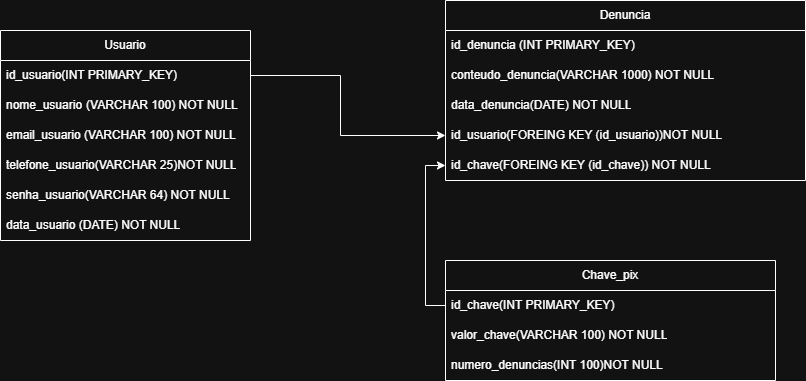

The diagram above was exported from draw.io. Its source (the exported page's mxGraphModel, read from the mxfile embedded in the PNG):
<mxGraphModel dx="2470" dy="798" grid="1" gridSize="10" guides="1" tooltips="1" connect="1" arrows="1" fold="1" page="1" pageScale="1" pageWidth="850" pageHeight="1100" math="0" shadow="0">
  <root>
    <mxCell id="0" />
    <mxCell id="1" parent="0" />
    <mxCell id="7cnao56vJu1BgxYSrlK9-1" value="Usuario" style="swimlane;fontStyle=0;childLayout=stackLayout;horizontal=1;startSize=30;horizontalStack=0;resizeParent=1;resizeParentMax=0;resizeLast=0;collapsible=1;marginBottom=0;whiteSpace=wrap;html=1;" parent="1" vertex="1">
      <mxGeometry x="-20" y="260" width="250" height="210" as="geometry" />
    </mxCell>
    <mxCell id="7cnao56vJu1BgxYSrlK9-2" value="id_usuario(INT PRIMARY_KEY)" style="text;strokeColor=none;fillColor=none;align=left;verticalAlign=middle;spacingLeft=4;spacingRight=4;overflow=hidden;points=[[0,0.5],[1,0.5]];portConstraint=eastwest;rotatable=0;whiteSpace=wrap;html=1;" parent="7cnao56vJu1BgxYSrlK9-1" vertex="1">
      <mxGeometry y="30" width="250" height="30" as="geometry" />
    </mxCell>
    <mxCell id="7cnao56vJu1BgxYSrlK9-3" value="nome_usuario&lt;span style=&quot;white-space: pre;&quot;&gt;&#09;&lt;/span&gt;(VARCHAR 100) NOT NULL" style="text;strokeColor=none;fillColor=none;align=left;verticalAlign=middle;spacingLeft=4;spacingRight=4;overflow=hidden;points=[[0,0.5],[1,0.5]];portConstraint=eastwest;rotatable=0;whiteSpace=wrap;html=1;" parent="7cnao56vJu1BgxYSrlK9-1" vertex="1">
      <mxGeometry y="60" width="250" height="30" as="geometry" />
    </mxCell>
    <mxCell id="7cnao56vJu1BgxYSrlK9-4" value="email_usuario (VARCHAR 100) NOT NULL" style="text;strokeColor=none;fillColor=none;align=left;verticalAlign=middle;spacingLeft=4;spacingRight=4;overflow=hidden;points=[[0,0.5],[1,0.5]];portConstraint=eastwest;rotatable=0;whiteSpace=wrap;html=1;" parent="7cnao56vJu1BgxYSrlK9-1" vertex="1">
      <mxGeometry y="90" width="250" height="30" as="geometry" />
    </mxCell>
    <mxCell id="rRvfkXkuem3A062u--7S-1" value="telefone_usuario(VARCHAR 25)NOT NULL" style="text;strokeColor=none;fillColor=none;align=left;verticalAlign=middle;spacingLeft=4;spacingRight=4;overflow=hidden;points=[[0,0.5],[1,0.5]];portConstraint=eastwest;rotatable=0;whiteSpace=wrap;html=1;" parent="7cnao56vJu1BgxYSrlK9-1" vertex="1">
      <mxGeometry y="120" width="250" height="30" as="geometry" />
    </mxCell>
    <mxCell id="D6cZT6YuUJahpqeiWoad-1" value="senha_usuario(VARCHAR 64) NOT NULL" style="text;strokeColor=none;fillColor=none;align=left;verticalAlign=middle;spacingLeft=4;spacingRight=4;overflow=hidden;points=[[0,0.5],[1,0.5]];portConstraint=eastwest;rotatable=0;whiteSpace=wrap;html=1;" parent="7cnao56vJu1BgxYSrlK9-1" vertex="1">
      <mxGeometry y="150" width="250" height="30" as="geometry" />
    </mxCell>
    <mxCell id="7cnao56vJu1BgxYSrlK9-6" value="data_usuario (DATE) NOT NULL" style="text;strokeColor=none;fillColor=none;align=left;verticalAlign=middle;spacingLeft=4;spacingRight=4;overflow=hidden;points=[[0,0.5],[1,0.5]];portConstraint=eastwest;rotatable=0;whiteSpace=wrap;html=1;" parent="7cnao56vJu1BgxYSrlK9-1" vertex="1">
      <mxGeometry y="180" width="250" height="30" as="geometry" />
    </mxCell>
    <mxCell id="7cnao56vJu1BgxYSrlK9-8" value="Denuncia" style="swimlane;fontStyle=0;childLayout=stackLayout;horizontal=1;startSize=30;horizontalStack=0;resizeParent=1;resizeParentMax=0;resizeLast=0;collapsible=1;marginBottom=0;whiteSpace=wrap;html=1;" parent="1" vertex="1">
      <mxGeometry x="425" y="230" width="360" height="180" as="geometry" />
    </mxCell>
    <mxCell id="7cnao56vJu1BgxYSrlK9-9" value="id_denuncia (INT PRIMARY_KEY)" style="text;strokeColor=none;fillColor=none;align=left;verticalAlign=middle;spacingLeft=4;spacingRight=4;overflow=hidden;points=[[0,0.5],[1,0.5]];portConstraint=eastwest;rotatable=0;whiteSpace=wrap;html=1;" parent="7cnao56vJu1BgxYSrlK9-8" vertex="1">
      <mxGeometry y="30" width="360" height="30" as="geometry" />
    </mxCell>
    <mxCell id="7cnao56vJu1BgxYSrlK9-22" value="conteudo_denuncia(VARCHAR 1000) NOT NULL" style="text;strokeColor=none;fillColor=none;align=left;verticalAlign=middle;spacingLeft=4;spacingRight=4;overflow=hidden;points=[[0,0.5],[1,0.5]];portConstraint=eastwest;rotatable=0;whiteSpace=wrap;html=1;" parent="7cnao56vJu1BgxYSrlK9-8" vertex="1">
      <mxGeometry y="60" width="360" height="30" as="geometry" />
    </mxCell>
    <mxCell id="COWmuhRkTfqv30w85pR--2" value="data_denuncia(DATE) NOT NULL" style="text;strokeColor=none;fillColor=none;align=left;verticalAlign=middle;spacingLeft=4;spacingRight=4;overflow=hidden;points=[[0,0.5],[1,0.5]];portConstraint=eastwest;rotatable=0;whiteSpace=wrap;html=1;" parent="7cnao56vJu1BgxYSrlK9-8" vertex="1">
      <mxGeometry y="90" width="360" height="30" as="geometry" />
    </mxCell>
    <mxCell id="7cnao56vJu1BgxYSrlK9-24" value="id_usuario(FOREING KEY (id_usuario))NOT NULL&lt;span style=&quot;white-space: pre;&quot;&gt;&#09;&lt;/span&gt;" style="text;strokeColor=none;fillColor=none;align=left;verticalAlign=middle;spacingLeft=4;spacingRight=4;overflow=hidden;points=[[0,0.5],[1,0.5]];portConstraint=eastwest;rotatable=0;whiteSpace=wrap;html=1;" parent="7cnao56vJu1BgxYSrlK9-8" vertex="1">
      <mxGeometry y="120" width="360" height="30" as="geometry" />
    </mxCell>
    <mxCell id="7cnao56vJu1BgxYSrlK9-18" value="id_chave(FOREING KEY (id_chave)) NOT NULL" style="text;strokeColor=none;fillColor=none;align=left;verticalAlign=middle;spacingLeft=4;spacingRight=4;overflow=hidden;points=[[0,0.5],[1,0.5]];portConstraint=eastwest;rotatable=0;whiteSpace=wrap;html=1;" parent="7cnao56vJu1BgxYSrlK9-8" vertex="1">
      <mxGeometry y="150" width="360" height="30" as="geometry" />
    </mxCell>
    <mxCell id="7cnao56vJu1BgxYSrlK9-12" style="edgeStyle=orthogonalEdgeStyle;rounded=0;orthogonalLoop=1;jettySize=auto;html=1;exitX=1;exitY=0.5;exitDx=0;exitDy=0;entryX=0;entryY=0.5;entryDx=0;entryDy=0;" parent="1" source="7cnao56vJu1BgxYSrlK9-2" target="7cnao56vJu1BgxYSrlK9-24" edge="1">
      <mxGeometry relative="1" as="geometry">
        <mxPoint x="420" y="340" as="targetPoint" />
        <Array as="points">
          <mxPoint x="320" y="305" />
          <mxPoint x="320" y="365" />
        </Array>
      </mxGeometry>
    </mxCell>
    <mxCell id="7cnao56vJu1BgxYSrlK9-13" value="Chave_pix" style="swimlane;fontStyle=0;childLayout=stackLayout;horizontal=1;startSize=30;horizontalStack=0;resizeParent=1;resizeParentMax=0;resizeLast=0;collapsible=1;marginBottom=0;whiteSpace=wrap;html=1;" parent="1" vertex="1">
      <mxGeometry x="425" y="490" width="330" height="120" as="geometry" />
    </mxCell>
    <mxCell id="7cnao56vJu1BgxYSrlK9-14" value="id_chave(INT PRIMARY_KEY)" style="text;strokeColor=none;fillColor=none;align=left;verticalAlign=middle;spacingLeft=4;spacingRight=4;overflow=hidden;points=[[0,0.5],[1,0.5]];portConstraint=eastwest;rotatable=0;whiteSpace=wrap;html=1;" parent="7cnao56vJu1BgxYSrlK9-13" vertex="1">
      <mxGeometry y="30" width="330" height="30" as="geometry" />
    </mxCell>
    <mxCell id="7cnao56vJu1BgxYSrlK9-15" value="valor_chave(VARCHAR 100) NOT NULL" style="text;strokeColor=none;fillColor=none;align=left;verticalAlign=middle;spacingLeft=4;spacingRight=4;overflow=hidden;points=[[0,0.5],[1,0.5]];portConstraint=eastwest;rotatable=0;whiteSpace=wrap;html=1;" parent="7cnao56vJu1BgxYSrlK9-13" vertex="1">
      <mxGeometry y="60" width="330" height="30" as="geometry" />
    </mxCell>
    <mxCell id="rRvfkXkuem3A062u--7S-2" value="numero_denuncias(INT 100)NOT NULL" style="text;strokeColor=none;fillColor=none;align=left;verticalAlign=middle;spacingLeft=4;spacingRight=4;overflow=hidden;points=[[0,0.5],[1,0.5]];portConstraint=eastwest;rotatable=0;whiteSpace=wrap;html=1;" parent="7cnao56vJu1BgxYSrlK9-13" vertex="1">
      <mxGeometry y="90" width="330" height="30" as="geometry" />
    </mxCell>
    <mxCell id="7cnao56vJu1BgxYSrlK9-19" style="edgeStyle=orthogonalEdgeStyle;rounded=0;orthogonalLoop=1;jettySize=auto;html=1;exitX=0;exitY=0.5;exitDx=0;exitDy=0;" parent="1" source="7cnao56vJu1BgxYSrlK9-14" target="7cnao56vJu1BgxYSrlK9-18" edge="1">
      <mxGeometry relative="1" as="geometry" />
    </mxCell>
  </root>
</mxGraphModel>